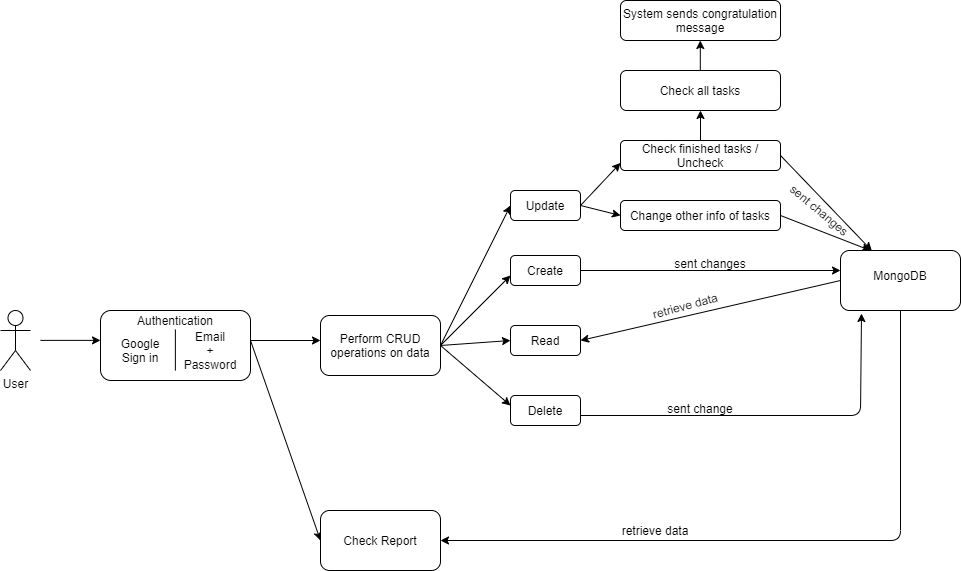

The diagram above was exported from draw.io. Its source (the exported page's mxGraphModel, read from the mxfile embedded in the PNG):
<mxGraphModel dx="1038" dy="617" grid="1" gridSize="10" guides="1" tooltips="1" connect="1" arrows="1" fold="1" page="1" pageScale="1" pageWidth="1100" pageHeight="850" background="#FFFFFF" math="0" shadow="0">
  <root>
    <mxCell id="0" />
    <mxCell id="1" parent="0" />
    <mxCell id="Y7KfxqMHH2ZXIB-i_Rqi-1" value="User" style="shape=umlActor;verticalLabelPosition=bottom;verticalAlign=top;html=1;outlineConnect=0;" parent="1" vertex="1">
      <mxGeometry x="80" y="460" width="30" height="60" as="geometry" />
    </mxCell>
    <mxCell id="Y7KfxqMHH2ZXIB-i_Rqi-2" value="" style="rounded=1;whiteSpace=wrap;html=1;" parent="1" vertex="1">
      <mxGeometry x="180" y="460" width="150" height="70" as="geometry" />
    </mxCell>
    <mxCell id="Y7KfxqMHH2ZXIB-i_Rqi-3" value="Authentication" style="text;html=1;strokeColor=none;fillColor=none;align=center;verticalAlign=middle;whiteSpace=wrap;rounded=0;" parent="1" vertex="1">
      <mxGeometry x="235" y="460" width="40" height="20" as="geometry" />
    </mxCell>
    <mxCell id="Y7KfxqMHH2ZXIB-i_Rqi-4" value="" style="endArrow=classic;html=1;" parent="1" edge="1">
      <mxGeometry width="50" height="50" relative="1" as="geometry">
        <mxPoint x="120" y="489.88" as="sourcePoint" />
        <mxPoint x="180" y="489.88" as="targetPoint" />
      </mxGeometry>
    </mxCell>
    <mxCell id="Y7KfxqMHH2ZXIB-i_Rqi-7" value="" style="endArrow=none;html=1;" parent="1" edge="1">
      <mxGeometry width="50" height="50" relative="1" as="geometry">
        <mxPoint x="254.88" y="520" as="sourcePoint" />
        <mxPoint x="254.88" y="479" as="targetPoint" />
      </mxGeometry>
    </mxCell>
    <mxCell id="Y7KfxqMHH2ZXIB-i_Rqi-8" value="Google Sign in" style="text;html=1;strokeColor=none;fillColor=none;align=center;verticalAlign=middle;whiteSpace=wrap;rounded=0;" parent="1" vertex="1">
      <mxGeometry x="200" y="490" width="40" height="20" as="geometry" />
    </mxCell>
    <mxCell id="Y7KfxqMHH2ZXIB-i_Rqi-9" value="Email&lt;br&gt;+ Password" style="text;html=1;strokeColor=none;fillColor=none;align=center;verticalAlign=middle;whiteSpace=wrap;rounded=0;" parent="1" vertex="1">
      <mxGeometry x="270" y="490" width="40" height="20" as="geometry" />
    </mxCell>
    <mxCell id="Y7KfxqMHH2ZXIB-i_Rqi-10" value="" style="endArrow=classic;html=1;" parent="1" edge="1">
      <mxGeometry width="50" height="50" relative="1" as="geometry">
        <mxPoint x="330" y="490" as="sourcePoint" />
        <mxPoint x="400" y="490" as="targetPoint" />
      </mxGeometry>
    </mxCell>
    <mxCell id="Y7KfxqMHH2ZXIB-i_Rqi-12" value="" style="endArrow=classic;html=1;" parent="1" edge="1">
      <mxGeometry width="50" height="50" relative="1" as="geometry">
        <mxPoint x="520" y="495" as="sourcePoint" />
        <mxPoint x="590" y="425" as="targetPoint" />
      </mxGeometry>
    </mxCell>
    <mxCell id="Y7KfxqMHH2ZXIB-i_Rqi-13" value="" style="endArrow=classic;html=1;entryX=0;entryY=0.5;entryDx=0;entryDy=0;" parent="1" target="Y7KfxqMHH2ZXIB-i_Rqi-17" edge="1">
      <mxGeometry width="50" height="50" relative="1" as="geometry">
        <mxPoint x="520" y="495" as="sourcePoint" />
        <mxPoint x="590" y="465" as="targetPoint" />
      </mxGeometry>
    </mxCell>
    <mxCell id="Y7KfxqMHH2ZXIB-i_Rqi-14" value="" style="endArrow=classic;html=1;entryX=0;entryY=0.5;entryDx=0;entryDy=0;" parent="1" target="Y7KfxqMHH2ZXIB-i_Rqi-18" edge="1">
      <mxGeometry width="50" height="50" relative="1" as="geometry">
        <mxPoint x="520" y="495" as="sourcePoint" />
        <mxPoint x="590" y="515" as="targetPoint" />
      </mxGeometry>
    </mxCell>
    <mxCell id="Y7KfxqMHH2ZXIB-i_Rqi-15" value="" style="endArrow=classic;html=1;" parent="1" edge="1">
      <mxGeometry width="50" height="50" relative="1" as="geometry">
        <mxPoint x="520" y="495" as="sourcePoint" />
        <mxPoint x="590" y="555" as="targetPoint" />
      </mxGeometry>
    </mxCell>
    <mxCell id="Y7KfxqMHH2ZXIB-i_Rqi-16" value="Create" style="rounded=1;whiteSpace=wrap;html=1;" parent="1" vertex="1">
      <mxGeometry x="590" y="405" width="70" height="30" as="geometry" />
    </mxCell>
    <mxCell id="Y7KfxqMHH2ZXIB-i_Rqi-17" value="Read&lt;span style=&quot;color: rgba(0 , 0 , 0 , 0) ; font-family: monospace ; font-size: 0px&quot;&gt;%3CmxGraphModel%3E%3Croot%3E%3CmxCell%20id%3D%220%22%2F%3E%3CmxCell%20id%3D%221%22%20parent%3D%220%22%2F%3E%3CmxCell%20id%3D%222%22%20value%3D%22Create%22%20style%3D%22rounded%3D1%3BwhiteSpace%3Dwrap%3Bhtml%3D1%3B%22%20vertex%3D%221%22%20parent%3D%221%22%3E%3CmxGeometry%20x%3D%22590%22%20y%3D%22190%22%20width%3D%2270%22%20height%3D%2230%22%20as%3D%22geometry%22%2F%3E%3C%2FmxCell%3E%3C%2Froot%3E%3C%2FmxGraphModel%3E&lt;/span&gt;" style="rounded=1;whiteSpace=wrap;html=1;" parent="1" vertex="1">
      <mxGeometry x="590" y="475" width="70" height="30" as="geometry" />
    </mxCell>
    <mxCell id="Y7KfxqMHH2ZXIB-i_Rqi-18" value="Update" style="rounded=1;whiteSpace=wrap;html=1;" parent="1" vertex="1">
      <mxGeometry x="590" y="340" width="70" height="30" as="geometry" />
    </mxCell>
    <mxCell id="Y7KfxqMHH2ZXIB-i_Rqi-19" value="Delete" style="rounded=1;whiteSpace=wrap;html=1;" parent="1" vertex="1">
      <mxGeometry x="590" y="545" width="70" height="30" as="geometry" />
    </mxCell>
    <mxCell id="Y7KfxqMHH2ZXIB-i_Rqi-20" value="Perform CRUD operations on data" style="rounded=1;whiteSpace=wrap;html=1;" parent="1" vertex="1">
      <mxGeometry x="400" y="465" width="120" height="60" as="geometry" />
    </mxCell>
    <mxCell id="Y7KfxqMHH2ZXIB-i_Rqi-21" value="" style="endArrow=classic;html=1;entryX=0;entryY=0.75;entryDx=0;entryDy=0;exitX=1;exitY=0.5;exitDx=0;exitDy=0;" parent="1" source="Y7KfxqMHH2ZXIB-i_Rqi-18" target="Y7KfxqMHH2ZXIB-i_Rqi-23" edge="1">
      <mxGeometry width="50" height="50" relative="1" as="geometry">
        <mxPoint x="660" y="309.86" as="sourcePoint" />
        <mxPoint x="700" y="300.15" as="targetPoint" />
      </mxGeometry>
    </mxCell>
    <mxCell id="Y7KfxqMHH2ZXIB-i_Rqi-22" value="" style="endArrow=classic;html=1;exitX=1;exitY=0.5;exitDx=0;exitDy=0;entryX=0;entryY=0.5;entryDx=0;entryDy=0;" parent="1" source="Y7KfxqMHH2ZXIB-i_Rqi-18" target="Y7KfxqMHH2ZXIB-i_Rqi-24" edge="1">
      <mxGeometry width="50" height="50" relative="1" as="geometry">
        <mxPoint x="660" y="310.00000000000006" as="sourcePoint" />
        <mxPoint x="700" y="320" as="targetPoint" />
      </mxGeometry>
    </mxCell>
    <mxCell id="Y7KfxqMHH2ZXIB-i_Rqi-23" value="Check finished tasks / Uncheck" style="rounded=1;whiteSpace=wrap;html=1;" parent="1" vertex="1">
      <mxGeometry x="700" y="290" width="160" height="30" as="geometry" />
    </mxCell>
    <mxCell id="Y7KfxqMHH2ZXIB-i_Rqi-24" value="Change other info of tasks" style="rounded=1;whiteSpace=wrap;html=1;" parent="1" vertex="1">
      <mxGeometry x="700" y="350" width="160" height="30" as="geometry" />
    </mxCell>
    <mxCell id="Y7KfxqMHH2ZXIB-i_Rqi-25" value="" style="endArrow=classic;html=1;" parent="1" edge="1">
      <mxGeometry width="50" height="50" relative="1" as="geometry">
        <mxPoint x="660" y="420" as="sourcePoint" />
        <mxPoint x="920" y="420" as="targetPoint" />
      </mxGeometry>
    </mxCell>
    <mxCell id="Y7KfxqMHH2ZXIB-i_Rqi-26" value="" style="endArrow=classic;html=1;exitX=1;exitY=0.5;exitDx=0;exitDy=0;" parent="1" source="Y7KfxqMHH2ZXIB-i_Rqi-23" target="Y7KfxqMHH2ZXIB-i_Rqi-28" edge="1">
      <mxGeometry width="50" height="50" relative="1" as="geometry">
        <mxPoint x="860" y="274.43000000000006" as="sourcePoint" />
        <mxPoint x="920" y="210" as="targetPoint" />
      </mxGeometry>
    </mxCell>
    <mxCell id="Y7KfxqMHH2ZXIB-i_Rqi-27" value="" style="endArrow=classic;html=1;entryX=0.25;entryY=0;entryDx=0;entryDy=0;exitX=1;exitY=0.5;exitDx=0;exitDy=0;" parent="1" source="Y7KfxqMHH2ZXIB-i_Rqi-24" target="Y7KfxqMHH2ZXIB-i_Rqi-28" edge="1">
      <mxGeometry width="50" height="50" relative="1" as="geometry">
        <mxPoint x="860" y="320.00000000000006" as="sourcePoint" />
        <mxPoint x="920" y="230" as="targetPoint" />
      </mxGeometry>
    </mxCell>
    <mxCell id="Y7KfxqMHH2ZXIB-i_Rqi-28" value="" style="rounded=1;whiteSpace=wrap;html=1;" parent="1" vertex="1">
      <mxGeometry x="920" y="400" width="120" height="60" as="geometry" />
    </mxCell>
    <mxCell id="Y7KfxqMHH2ZXIB-i_Rqi-30" value="" style="endArrow=classic;html=1;" parent="1" edge="1">
      <mxGeometry width="50" height="50" relative="1" as="geometry">
        <mxPoint x="660" y="565" as="sourcePoint" />
        <mxPoint x="941" y="463" as="targetPoint" />
        <Array as="points">
          <mxPoint x="940" y="565" />
        </Array>
      </mxGeometry>
    </mxCell>
    <mxCell id="Y7KfxqMHH2ZXIB-i_Rqi-31" value="" style="endArrow=classic;html=1;entryX=1;entryY=0.5;entryDx=0;entryDy=0;exitX=0;exitY=0.5;exitDx=0;exitDy=0;" parent="1" source="Y7KfxqMHH2ZXIB-i_Rqi-28" target="Y7KfxqMHH2ZXIB-i_Rqi-17" edge="1">
      <mxGeometry width="50" height="50" relative="1" as="geometry">
        <mxPoint x="770" y="520" as="sourcePoint" />
        <mxPoint x="820" y="470" as="targetPoint" />
      </mxGeometry>
    </mxCell>
    <mxCell id="Y7KfxqMHH2ZXIB-i_Rqi-32" value="retrieve data" style="text;html=1;strokeColor=none;fillColor=none;align=center;verticalAlign=middle;whiteSpace=wrap;rounded=0;rotation=345;" parent="1" vertex="1">
      <mxGeometry x="680" y="434.74" width="170.03" height="40.26" as="geometry" />
    </mxCell>
    <mxCell id="Y7KfxqMHH2ZXIB-i_Rqi-33" value="sent changes" style="text;html=1;strokeColor=none;fillColor=none;align=center;verticalAlign=middle;whiteSpace=wrap;rounded=0;" parent="1" vertex="1">
      <mxGeometry x="690" y="400" width="200" height="25" as="geometry" />
    </mxCell>
    <mxCell id="Y7KfxqMHH2ZXIB-i_Rqi-34" value="sent change&lt;br&gt;" style="text;html=1;strokeColor=none;fillColor=none;align=center;verticalAlign=middle;whiteSpace=wrap;rounded=0;" parent="1" vertex="1">
      <mxGeometry x="680" y="545" width="200" height="25" as="geometry" />
    </mxCell>
    <mxCell id="Y7KfxqMHH2ZXIB-i_Rqi-35" value="&lt;font style=&quot;font-size: 12px&quot;&gt;sent changes&lt;br&gt;&lt;br&gt;&lt;/font&gt;" style="text;html=1;strokeColor=none;fillColor=none;align=center;verticalAlign=middle;whiteSpace=wrap;rounded=0;rotation=40;" parent="1" vertex="1">
      <mxGeometry x="850.03" y="357.5" width="90" height="15" as="geometry" />
    </mxCell>
    <mxCell id="Y7KfxqMHH2ZXIB-i_Rqi-36" value="MongoDB" style="text;html=1;strokeColor=none;fillColor=none;align=center;verticalAlign=middle;whiteSpace=wrap;rounded=0;" parent="1" vertex="1">
      <mxGeometry x="960" y="415" width="40" height="20" as="geometry" />
    </mxCell>
    <mxCell id="Y7KfxqMHH2ZXIB-i_Rqi-37" value="" style="endArrow=classic;html=1;" parent="1" edge="1">
      <mxGeometry width="50" height="50" relative="1" as="geometry">
        <mxPoint x="330" y="490" as="sourcePoint" />
        <mxPoint x="400" y="690" as="targetPoint" />
      </mxGeometry>
    </mxCell>
    <mxCell id="Y7KfxqMHH2ZXIB-i_Rqi-38" value="" style="endArrow=classic;html=1;exitX=0.5;exitY=1;exitDx=0;exitDy=0;entryX=1;entryY=0.5;entryDx=0;entryDy=0;" parent="1" source="Y7KfxqMHH2ZXIB-i_Rqi-28" target="Y7KfxqMHH2ZXIB-i_Rqi-39" edge="1">
      <mxGeometry width="50" height="50" relative="1" as="geometry">
        <mxPoint x="980" y="565" as="sourcePoint" />
        <mxPoint x="980" y="660" as="targetPoint" />
        <Array as="points">
          <mxPoint x="980" y="690" />
        </Array>
      </mxGeometry>
    </mxCell>
    <mxCell id="Y7KfxqMHH2ZXIB-i_Rqi-39" value="Check Report" style="rounded=1;whiteSpace=wrap;html=1;" parent="1" vertex="1">
      <mxGeometry x="400" y="660" width="120" height="60" as="geometry" />
    </mxCell>
    <mxCell id="Y7KfxqMHH2ZXIB-i_Rqi-40" value="retrieve data" style="text;html=1;strokeColor=none;fillColor=none;align=center;verticalAlign=middle;whiteSpace=wrap;rounded=0;rotation=0;" parent="1" vertex="1">
      <mxGeometry x="650" y="660" width="170.03" height="40.26" as="geometry" />
    </mxCell>
    <mxCell id="Y7KfxqMHH2ZXIB-i_Rqi-43" value="" style="endArrow=classic;html=1;exitX=0.5;exitY=0;exitDx=0;exitDy=0;" parent="1" source="Y7KfxqMHH2ZXIB-i_Rqi-23" target="Y7KfxqMHH2ZXIB-i_Rqi-44" edge="1">
      <mxGeometry width="50" height="50" relative="1" as="geometry">
        <mxPoint x="750" y="250" as="sourcePoint" />
        <mxPoint x="780" y="260" as="targetPoint" />
      </mxGeometry>
    </mxCell>
    <mxCell id="Y7KfxqMHH2ZXIB-i_Rqi-44" value="Check all tasks" style="rounded=1;whiteSpace=wrap;html=1;" parent="1" vertex="1">
      <mxGeometry x="700" y="220" width="160" height="40" as="geometry" />
    </mxCell>
    <mxCell id="Y7KfxqMHH2ZXIB-i_Rqi-45" value="" style="endArrow=classic;html=1;exitX=0.5;exitY=0;exitDx=0;exitDy=0;" parent="1" edge="1">
      <mxGeometry width="50" height="50" relative="1" as="geometry">
        <mxPoint x="779.8" y="220" as="sourcePoint" />
        <mxPoint x="779.8" y="190" as="targetPoint" />
      </mxGeometry>
    </mxCell>
    <mxCell id="Y7KfxqMHH2ZXIB-i_Rqi-46" value="System sends congratulation message" style="rounded=1;whiteSpace=wrap;html=1;" parent="1" vertex="1">
      <mxGeometry x="700" y="150" width="160" height="40" as="geometry" />
    </mxCell>
  </root>
</mxGraphModel>